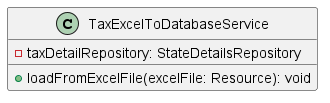

The diagram above was rendered by PlantUML. Its source (embedded in the PNG):
@startuml
class TaxExcelToDatabaseService [[java:edu.sru.cpsc.webshopping.service.TaxExcelToDatabaseService]] {
	-taxDetailRepository: StateDetailsRepository
	+loadFromExcelFile(excelFile: Resource): void
}
@enduml